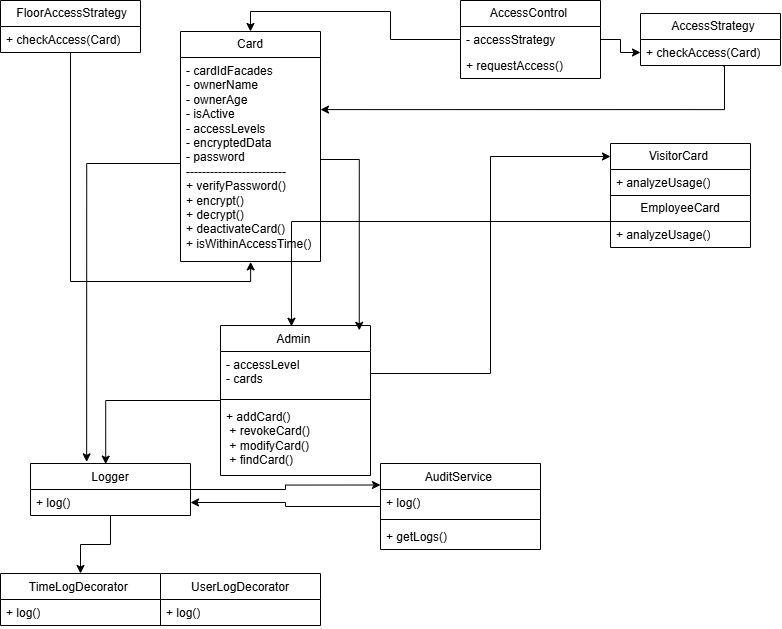

The diagram above was exported from draw.io. Its source (the exported page's mxGraphModel, read from the mxfile embedded in the PNG):
<mxGraphModel dx="730" dy="889" grid="1" gridSize="10" guides="1" tooltips="1" connect="1" arrows="1" fold="1" page="1" pageScale="1" pageWidth="827" pageHeight="1169" math="0" shadow="0">
  <root>
    <mxCell id="0" />
    <mxCell id="1" parent="0" />
    <mxCell id="kULbL9CWnV3NFy8iWvYn-45" style="edgeStyle=orthogonalEdgeStyle;rounded=0;orthogonalLoop=1;jettySize=auto;html=1;entryX=0.5;entryY=0;entryDx=0;entryDy=0;" parent="1" source="kULbL9CWnV3NFy8iWvYn-4" target="kULbL9CWnV3NFy8iWvYn-11" edge="1">
      <mxGeometry relative="1" as="geometry" />
    </mxCell>
    <mxCell id="kULbL9CWnV3NFy8iWvYn-4" value="&lt;span style=&quot;text-align: left;&quot;&gt;AccessControl&amp;nbsp;&lt;/span&gt;" style="swimlane;fontStyle=0;childLayout=stackLayout;horizontal=1;startSize=26;fillColor=none;horizontalStack=0;resizeParent=1;resizeParentMax=0;resizeLast=0;collapsible=1;marginBottom=0;whiteSpace=wrap;html=1;" parent="1" vertex="1">
      <mxGeometry x="520" y="17" width="140" height="78" as="geometry" />
    </mxCell>
    <mxCell id="kULbL9CWnV3NFy8iWvYn-5" value="- accessStrategy" style="text;strokeColor=none;fillColor=none;align=left;verticalAlign=top;spacingLeft=4;spacingRight=4;overflow=hidden;rotatable=0;points=[[0,0.5],[1,0.5]];portConstraint=eastwest;whiteSpace=wrap;html=1;" parent="kULbL9CWnV3NFy8iWvYn-4" vertex="1">
      <mxGeometry y="26" width="140" height="26" as="geometry" />
    </mxCell>
    <mxCell id="kULbL9CWnV3NFy8iWvYn-6" value="+ requestAccess()&amp;nbsp;" style="text;strokeColor=none;fillColor=none;align=left;verticalAlign=top;spacingLeft=4;spacingRight=4;overflow=hidden;rotatable=0;points=[[0,0.5],[1,0.5]];portConstraint=eastwest;whiteSpace=wrap;html=1;" parent="kULbL9CWnV3NFy8iWvYn-4" vertex="1">
      <mxGeometry y="52" width="140" height="26" as="geometry" />
    </mxCell>
    <mxCell id="kULbL9CWnV3NFy8iWvYn-60" style="edgeStyle=orthogonalEdgeStyle;rounded=0;orthogonalLoop=1;jettySize=auto;html=1;exitX=0.59;exitY=1.019;exitDx=0;exitDy=0;exitPerimeter=0;entryX=1;entryY=0.422;entryDx=0;entryDy=0;entryPerimeter=0;" parent="1" source="kULbL9CWnV3NFy8iWvYn-10" edge="1">
      <mxGeometry relative="1" as="geometry">
        <mxPoint x="783.45" y="48.00399999999995" as="sourcePoint" />
        <mxPoint x="380" y="126.08799999999997" as="targetPoint" />
        <Array as="points">
          <mxPoint x="784" y="83" />
          <mxPoint x="784" y="126" />
        </Array>
      </mxGeometry>
    </mxCell>
    <mxCell id="kULbL9CWnV3NFy8iWvYn-8" value="&lt;span style=&quot;text-align: left;&quot;&gt;&amp;nbsp;&amp;nbsp;AccessStrategy&lt;/span&gt;" style="swimlane;fontStyle=0;childLayout=stackLayout;horizontal=1;startSize=26;fillColor=none;horizontalStack=0;resizeParent=1;resizeParentMax=0;resizeLast=0;collapsible=1;marginBottom=0;whiteSpace=wrap;html=1;" parent="1" vertex="1">
      <mxGeometry x="700" y="30" width="140" height="52" as="geometry" />
    </mxCell>
    <mxCell id="kULbL9CWnV3NFy8iWvYn-10" value="+ checkAccess(Card)" style="text;strokeColor=none;fillColor=none;align=left;verticalAlign=top;spacingLeft=4;spacingRight=4;overflow=hidden;rotatable=0;points=[[0,0.5],[1,0.5]];portConstraint=eastwest;whiteSpace=wrap;html=1;" parent="kULbL9CWnV3NFy8iWvYn-8" vertex="1">
      <mxGeometry y="26" width="140" height="26" as="geometry" />
    </mxCell>
    <mxCell id="kULbL9CWnV3NFy8iWvYn-63" style="edgeStyle=orthogonalEdgeStyle;rounded=0;orthogonalLoop=1;jettySize=auto;html=1;entryX=0.351;entryY=-0.032;entryDx=0;entryDy=0;entryPerimeter=0;" parent="1" source="kULbL9CWnV3NFy8iWvYn-11" target="kULbL9CWnV3NFy8iWvYn-28" edge="1">
      <mxGeometry relative="1" as="geometry">
        <mxPoint x="150" y="460.0000000000002" as="targetPoint" />
        <Array as="points">
          <mxPoint x="146" y="180" />
        </Array>
      </mxGeometry>
    </mxCell>
    <mxCell id="kULbL9CWnV3NFy8iWvYn-11" value="&lt;span style=&quot;text-align: left;&quot;&gt;&amp;nbsp; Card&amp;nbsp;&amp;nbsp;&lt;/span&gt;" style="swimlane;fontStyle=0;childLayout=stackLayout;horizontal=1;startSize=26;fillColor=none;horizontalStack=0;resizeParent=1;resizeParentMax=0;resizeLast=0;collapsible=1;marginBottom=0;whiteSpace=wrap;html=1;" parent="1" vertex="1">
      <mxGeometry x="240" y="48" width="140" height="230" as="geometry" />
    </mxCell>
    <mxCell id="kULbL9CWnV3NFy8iWvYn-12" value="&lt;div&gt;- cardIdFacades&amp;nbsp; &amp;nbsp; &amp;nbsp; &amp;nbsp; &amp;nbsp; &amp;nbsp; &lt;span style=&quot;background-color: transparent; color: light-dark(rgb(0, 0, 0), rgb(255, 255, 255));&quot;&gt;- ownerName&amp;nbsp; &amp;nbsp; &amp;nbsp; &amp;nbsp; &amp;nbsp; &amp;nbsp; &amp;nbsp; &amp;nbsp;&lt;/span&gt;&lt;/div&gt;&lt;div&gt;- ownerAge&amp;nbsp; &amp;nbsp;&amp;nbsp;&lt;/div&gt;&lt;div&gt;- isActive&amp;nbsp;&amp;nbsp;&lt;/div&gt;&lt;div&gt;- accessLevels&amp;nbsp; &amp;nbsp;&amp;nbsp;&lt;/div&gt;&lt;div&gt;- encryptedData&amp;nbsp; &amp;nbsp; &amp;nbsp;&lt;/div&gt;&lt;div&gt;- password&amp;nbsp; &amp;nbsp;&amp;nbsp;&lt;/div&gt;&lt;div&gt;-------------------------&amp;nbsp; &amp;nbsp;&amp;nbsp;&lt;/div&gt;&lt;div&gt;+ verifyPassword()&amp;nbsp; &amp;nbsp; &amp;nbsp;&lt;/div&gt;&lt;div&gt;+ encrypt()&amp;nbsp; &amp;nbsp;&amp;nbsp;&lt;/div&gt;&lt;div&gt;+ decrypt()&amp;nbsp; &amp;nbsp;&amp;nbsp;&lt;/div&gt;&lt;div&gt;+ deactivateCard()&amp;nbsp; &amp;nbsp; &amp;nbsp;&amp;nbsp;&lt;/div&gt;&lt;div&gt;+ isWithinAccessTime()&lt;/div&gt;" style="text;strokeColor=none;fillColor=none;align=left;verticalAlign=top;spacingLeft=4;spacingRight=4;overflow=hidden;rotatable=0;points=[[0,0.5],[1,0.5]];portConstraint=eastwest;whiteSpace=wrap;html=1;" parent="kULbL9CWnV3NFy8iWvYn-11" vertex="1">
      <mxGeometry y="26" width="140" height="204" as="geometry" />
    </mxCell>
    <mxCell id="kULbL9CWnV3NFy8iWvYn-14" value="&lt;span style=&quot;text-align: left;&quot;&gt;&amp;nbsp;FloorAccessStrategy&lt;/span&gt;" style="swimlane;fontStyle=0;childLayout=stackLayout;horizontal=1;startSize=26;fillColor=none;horizontalStack=0;resizeParent=1;resizeParentMax=0;resizeLast=0;collapsible=1;marginBottom=0;whiteSpace=wrap;html=1;" parent="1" vertex="1">
      <mxGeometry x="60" y="17" width="140" height="52" as="geometry" />
    </mxCell>
    <mxCell id="kULbL9CWnV3NFy8iWvYn-16" value="+ checkAccess(Card)" style="text;strokeColor=none;fillColor=none;align=left;verticalAlign=top;spacingLeft=4;spacingRight=4;overflow=hidden;rotatable=0;points=[[0,0.5],[1,0.5]];portConstraint=eastwest;whiteSpace=wrap;html=1;" parent="kULbL9CWnV3NFy8iWvYn-14" vertex="1">
      <mxGeometry y="26" width="140" height="26" as="geometry" />
    </mxCell>
    <mxCell id="kULbL9CWnV3NFy8iWvYn-17" value="&lt;span style=&quot;text-align: left;&quot;&gt;EmployeeCard&lt;/span&gt;" style="swimlane;fontStyle=0;childLayout=stackLayout;horizontal=1;startSize=26;fillColor=none;horizontalStack=0;resizeParent=1;resizeParentMax=0;resizeLast=0;collapsible=1;marginBottom=0;whiteSpace=wrap;html=1;" parent="1" vertex="1">
      <mxGeometry x="670" y="212" width="140" height="52" as="geometry" />
    </mxCell>
    <mxCell id="kULbL9CWnV3NFy8iWvYn-18" value="+ analyzeUsage()" style="text;strokeColor=none;fillColor=none;align=left;verticalAlign=top;spacingLeft=4;spacingRight=4;overflow=hidden;rotatable=0;points=[[0,0.5],[1,0.5]];portConstraint=eastwest;whiteSpace=wrap;html=1;" parent="kULbL9CWnV3NFy8iWvYn-17" vertex="1">
      <mxGeometry y="26" width="140" height="26" as="geometry" />
    </mxCell>
    <mxCell id="kULbL9CWnV3NFy8iWvYn-19" value="&lt;div style=&quot;text-align: left;&quot;&gt;&lt;span style=&quot;background-color: transparent;&quot;&gt;VisitorCard&amp;nbsp;&lt;/span&gt;&lt;/div&gt;" style="swimlane;fontStyle=0;childLayout=stackLayout;horizontal=1;startSize=26;fillColor=none;horizontalStack=0;resizeParent=1;resizeParentMax=0;resizeLast=0;collapsible=1;marginBottom=0;whiteSpace=wrap;html=1;" parent="1" vertex="1">
      <mxGeometry x="670" y="160" width="140" height="52" as="geometry" />
    </mxCell>
    <mxCell id="kULbL9CWnV3NFy8iWvYn-20" value="+ analyzeUsage()" style="text;strokeColor=none;fillColor=none;align=left;verticalAlign=top;spacingLeft=4;spacingRight=4;overflow=hidden;rotatable=0;points=[[0,0.5],[1,0.5]];portConstraint=eastwest;whiteSpace=wrap;html=1;" parent="kULbL9CWnV3NFy8iWvYn-19" vertex="1">
      <mxGeometry y="26" width="140" height="26" as="geometry" />
    </mxCell>
    <mxCell id="kULbL9CWnV3NFy8iWvYn-24" value="&lt;span style=&quot;font-weight: 400; text-align: left;&quot;&gt;Admin&amp;nbsp;&lt;/span&gt;" style="swimlane;fontStyle=1;align=center;verticalAlign=top;childLayout=stackLayout;horizontal=1;startSize=26;horizontalStack=0;resizeParent=1;resizeParentMax=0;resizeLast=0;collapsible=1;marginBottom=0;whiteSpace=wrap;html=1;" parent="1" vertex="1">
      <mxGeometry x="280" y="342" width="150" height="150" as="geometry" />
    </mxCell>
    <mxCell id="kULbL9CWnV3NFy8iWvYn-25" value="&lt;div&gt;- accessLevel&lt;/div&gt;&lt;div&gt;- cards&amp;nbsp; &amp;nbsp;&amp;nbsp;&lt;/div&gt;" style="text;strokeColor=none;fillColor=none;align=left;verticalAlign=top;spacingLeft=4;spacingRight=4;overflow=hidden;rotatable=0;points=[[0,0.5],[1,0.5]];portConstraint=eastwest;whiteSpace=wrap;html=1;" parent="kULbL9CWnV3NFy8iWvYn-24" vertex="1">
      <mxGeometry y="26" width="150" height="44" as="geometry" />
    </mxCell>
    <mxCell id="kULbL9CWnV3NFy8iWvYn-26" value="" style="line;strokeWidth=1;fillColor=none;align=left;verticalAlign=middle;spacingTop=-1;spacingLeft=3;spacingRight=3;rotatable=0;labelPosition=right;points=[];portConstraint=eastwest;strokeColor=inherit;" parent="kULbL9CWnV3NFy8iWvYn-24" vertex="1">
      <mxGeometry y="70" width="150" height="8" as="geometry" />
    </mxCell>
    <mxCell id="kULbL9CWnV3NFy8iWvYn-27" value="&lt;div&gt;+ addCard()&amp;nbsp; &amp;nbsp; &amp;nbsp; &amp;nbsp; &amp;nbsp; &amp;nbsp;&lt;/div&gt;&lt;div&gt;&amp;nbsp;+ revokeCard()&amp;nbsp; &amp;nbsp; &amp;nbsp; &amp;nbsp;&amp;nbsp;&lt;/div&gt;&lt;div&gt;&amp;nbsp;+ modifyCard()&amp;nbsp; &amp;nbsp; &amp;nbsp; &amp;nbsp;&amp;nbsp;&lt;/div&gt;&lt;div&gt;&amp;nbsp;+ findCard()&lt;/div&gt;" style="text;strokeColor=none;fillColor=none;align=left;verticalAlign=top;spacingLeft=4;spacingRight=4;overflow=hidden;rotatable=0;points=[[0,0.5],[1,0.5]];portConstraint=eastwest;whiteSpace=wrap;html=1;" parent="kULbL9CWnV3NFy8iWvYn-24" vertex="1">
      <mxGeometry y="78" width="150" height="72" as="geometry" />
    </mxCell>
    <mxCell id="kULbL9CWnV3NFy8iWvYn-50" style="edgeStyle=orthogonalEdgeStyle;rounded=0;orthogonalLoop=1;jettySize=auto;html=1;entryX=0.5;entryY=0;entryDx=0;entryDy=0;" parent="1" source="kULbL9CWnV3NFy8iWvYn-28" target="kULbL9CWnV3NFy8iWvYn-32" edge="1">
      <mxGeometry relative="1" as="geometry" />
    </mxCell>
    <mxCell id="kULbL9CWnV3NFy8iWvYn-54" style="edgeStyle=orthogonalEdgeStyle;rounded=0;orthogonalLoop=1;jettySize=auto;html=1;entryX=0;entryY=0.25;entryDx=0;entryDy=0;" parent="1" source="kULbL9CWnV3NFy8iWvYn-28" target="kULbL9CWnV3NFy8iWvYn-38" edge="1">
      <mxGeometry relative="1" as="geometry" />
    </mxCell>
    <mxCell id="kULbL9CWnV3NFy8iWvYn-28" value="Logger" style="swimlane;fontStyle=0;align=center;verticalAlign=top;childLayout=stackLayout;horizontal=1;startSize=26;horizontalStack=0;resizeParent=1;resizeParentMax=0;resizeLast=0;collapsible=1;marginBottom=0;whiteSpace=wrap;html=1;" parent="1" vertex="1">
      <mxGeometry x="90" y="480" width="160" height="52" as="geometry" />
    </mxCell>
    <mxCell id="kULbL9CWnV3NFy8iWvYn-29" value="+ log()" style="text;strokeColor=none;fillColor=none;align=left;verticalAlign=top;spacingLeft=4;spacingRight=4;overflow=hidden;rotatable=0;points=[[0,0.5],[1,0.5]];portConstraint=eastwest;whiteSpace=wrap;html=1;" parent="kULbL9CWnV3NFy8iWvYn-28" vertex="1">
      <mxGeometry y="26" width="160" height="26" as="geometry" />
    </mxCell>
    <mxCell id="kULbL9CWnV3NFy8iWvYn-32" value="TimeLogDecorator&amp;nbsp;" style="swimlane;fontStyle=0;align=center;verticalAlign=top;childLayout=stackLayout;horizontal=1;startSize=26;horizontalStack=0;resizeParent=1;resizeParentMax=0;resizeLast=0;collapsible=1;marginBottom=0;whiteSpace=wrap;html=1;" parent="1" vertex="1">
      <mxGeometry x="60" y="590" width="160" height="52" as="geometry" />
    </mxCell>
    <mxCell id="kULbL9CWnV3NFy8iWvYn-33" value="+ log()" style="text;strokeColor=none;fillColor=none;align=left;verticalAlign=top;spacingLeft=4;spacingRight=4;overflow=hidden;rotatable=0;points=[[0,0.5],[1,0.5]];portConstraint=eastwest;whiteSpace=wrap;html=1;" parent="kULbL9CWnV3NFy8iWvYn-32" vertex="1">
      <mxGeometry y="26" width="160" height="26" as="geometry" />
    </mxCell>
    <mxCell id="kULbL9CWnV3NFy8iWvYn-55" style="edgeStyle=orthogonalEdgeStyle;rounded=0;orthogonalLoop=1;jettySize=auto;html=1;entryX=1;entryY=0.5;entryDx=0;entryDy=0;" parent="1" source="kULbL9CWnV3NFy8iWvYn-38" target="kULbL9CWnV3NFy8iWvYn-29" edge="1">
      <mxGeometry relative="1" as="geometry" />
    </mxCell>
    <mxCell id="kULbL9CWnV3NFy8iWvYn-38" value="&lt;span style=&quot;font-weight: 400;&quot;&gt;AuditService&amp;nbsp;&lt;/span&gt;" style="swimlane;fontStyle=1;align=center;verticalAlign=top;childLayout=stackLayout;horizontal=1;startSize=26;horizontalStack=0;resizeParent=1;resizeParentMax=0;resizeLast=0;collapsible=1;marginBottom=0;whiteSpace=wrap;html=1;" parent="1" vertex="1">
      <mxGeometry x="440" y="480" width="160" height="86" as="geometry" />
    </mxCell>
    <mxCell id="kULbL9CWnV3NFy8iWvYn-39" value="+ log()" style="text;strokeColor=none;fillColor=none;align=left;verticalAlign=top;spacingLeft=4;spacingRight=4;overflow=hidden;rotatable=0;points=[[0,0.5],[1,0.5]];portConstraint=eastwest;whiteSpace=wrap;html=1;" parent="kULbL9CWnV3NFy8iWvYn-38" vertex="1">
      <mxGeometry y="26" width="160" height="26" as="geometry" />
    </mxCell>
    <mxCell id="kULbL9CWnV3NFy8iWvYn-40" value="" style="line;strokeWidth=1;fillColor=none;align=left;verticalAlign=middle;spacingTop=-1;spacingLeft=3;spacingRight=3;rotatable=0;labelPosition=right;points=[];portConstraint=eastwest;strokeColor=inherit;" parent="kULbL9CWnV3NFy8iWvYn-38" vertex="1">
      <mxGeometry y="52" width="160" height="8" as="geometry" />
    </mxCell>
    <mxCell id="kULbL9CWnV3NFy8iWvYn-41" value="+ getLogs()" style="text;strokeColor=none;fillColor=none;align=left;verticalAlign=top;spacingLeft=4;spacingRight=4;overflow=hidden;rotatable=0;points=[[0,0.5],[1,0.5]];portConstraint=eastwest;whiteSpace=wrap;html=1;" parent="kULbL9CWnV3NFy8iWvYn-38" vertex="1">
      <mxGeometry y="60" width="160" height="26" as="geometry" />
    </mxCell>
    <mxCell id="kULbL9CWnV3NFy8iWvYn-42" value="UserLogDecorator" style="swimlane;fontStyle=0;align=center;verticalAlign=top;childLayout=stackLayout;horizontal=1;startSize=26;horizontalStack=0;resizeParent=1;resizeParentMax=0;resizeLast=0;collapsible=1;marginBottom=0;whiteSpace=wrap;html=1;" parent="1" vertex="1">
      <mxGeometry x="220" y="590" width="160" height="52" as="geometry" />
    </mxCell>
    <mxCell id="kULbL9CWnV3NFy8iWvYn-43" value="+ log()" style="text;strokeColor=none;fillColor=none;align=left;verticalAlign=top;spacingLeft=4;spacingRight=4;overflow=hidden;rotatable=0;points=[[0,0.5],[1,0.5]];portConstraint=eastwest;whiteSpace=wrap;html=1;" parent="kULbL9CWnV3NFy8iWvYn-42" vertex="1">
      <mxGeometry y="26" width="160" height="26" as="geometry" />
    </mxCell>
    <mxCell id="kULbL9CWnV3NFy8iWvYn-44" style="edgeStyle=orthogonalEdgeStyle;rounded=0;orthogonalLoop=1;jettySize=auto;html=1;" parent="1" source="kULbL9CWnV3NFy8iWvYn-5" target="kULbL9CWnV3NFy8iWvYn-10" edge="1">
      <mxGeometry relative="1" as="geometry" />
    </mxCell>
    <mxCell id="kULbL9CWnV3NFy8iWvYn-47" style="edgeStyle=orthogonalEdgeStyle;rounded=0;orthogonalLoop=1;jettySize=auto;html=1;entryX=0.501;entryY=1.002;entryDx=0;entryDy=0;entryPerimeter=0;" parent="1" source="kULbL9CWnV3NFy8iWvYn-14" target="kULbL9CWnV3NFy8iWvYn-12" edge="1">
      <mxGeometry relative="1" as="geometry" />
    </mxCell>
    <mxCell id="kULbL9CWnV3NFy8iWvYn-48" style="edgeStyle=orthogonalEdgeStyle;rounded=0;orthogonalLoop=1;jettySize=auto;html=1;entryX=0.473;entryY=0.005;entryDx=0;entryDy=0;entryPerimeter=0;" parent="1" source="kULbL9CWnV3NFy8iWvYn-17" target="kULbL9CWnV3NFy8iWvYn-24" edge="1">
      <mxGeometry relative="1" as="geometry" />
    </mxCell>
    <mxCell id="kULbL9CWnV3NFy8iWvYn-49" style="edgeStyle=orthogonalEdgeStyle;rounded=0;orthogonalLoop=1;jettySize=auto;html=1;entryX=0.47;entryY=0.012;entryDx=0;entryDy=0;entryPerimeter=0;" parent="1" source="kULbL9CWnV3NFy8iWvYn-24" target="kULbL9CWnV3NFy8iWvYn-28" edge="1">
      <mxGeometry relative="1" as="geometry" />
    </mxCell>
    <mxCell id="kULbL9CWnV3NFy8iWvYn-58" style="edgeStyle=orthogonalEdgeStyle;rounded=0;orthogonalLoop=1;jettySize=auto;html=1;entryX=0;entryY=0.25;entryDx=0;entryDy=0;" parent="1" source="kULbL9CWnV3NFy8iWvYn-25" target="kULbL9CWnV3NFy8iWvYn-19" edge="1">
      <mxGeometry relative="1" as="geometry" />
    </mxCell>
    <mxCell id="kULbL9CWnV3NFy8iWvYn-62" style="edgeStyle=orthogonalEdgeStyle;rounded=0;orthogonalLoop=1;jettySize=auto;html=1;entryX=0.925;entryY=0.032;entryDx=0;entryDy=0;entryPerimeter=0;" parent="1" source="kULbL9CWnV3NFy8iWvYn-12" target="kULbL9CWnV3NFy8iWvYn-24" edge="1">
      <mxGeometry relative="1" as="geometry" />
    </mxCell>
  </root>
</mxGraphModel>